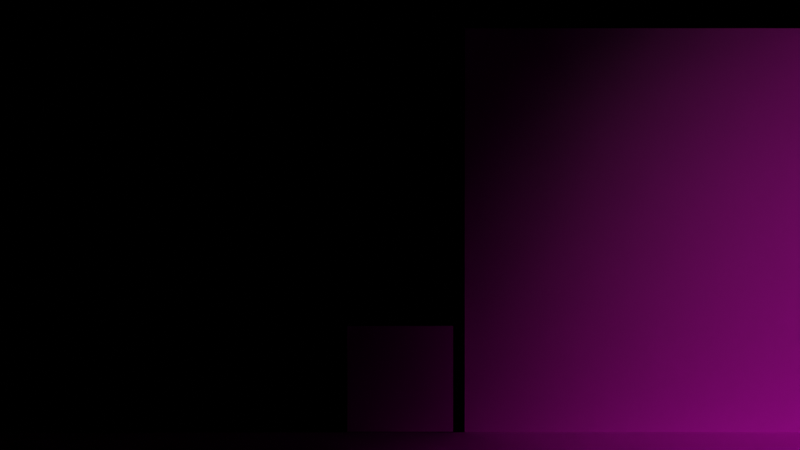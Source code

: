 # Source: EndCutscenes.blend  (saved by Blender 2.93.20; exported with 4.5.12 LTS)
import bpy
from mathutils import Matrix  # noqa: F401  (used for matrix-valued properties, if any)

bpy.ops.wm.read_factory_settings(use_empty=True)
scene = bpy.context.scene
scene.name = 'Scene'

# ---- collections
col_collection = bpy.data.collections.new('Collection'); scene.collection.children.link(col_collection)
col_walls = bpy.data.collections.new('Walls'); scene.collection.children.link(col_walls)

# ---- images (referenced by path relative to the original .blend; pixels are not part of the script)
import os
ASSET_DIR = os.environ.get("B2B_ASSET_DIR", "")  # directory of the original .blend (textures are referenced by path, not embedded)
HERE = os.path.dirname(os.path.abspath(__file__))  # packed textures are extracted next to this script under _unpacked/

def load_image(name, relpath, width, height, colorspace="sRGB"):
    """Load a texture the original file referenced (path relative to the .blend, or extracted next to this script)."""
    p = next((c for c in (os.path.join(HERE, relpath), os.path.join(ASSET_DIR, relpath)) if relpath and os.path.exists(c)), "")
    if p:
        img = bpy.data.images.load(p, check_existing=True)
        img.name = name
    else:  # same state as the original file: an image datablock whose file is absent (Cycles renders it pink)
        img = bpy.data.images.new(name, width, height)
        img.source = "FILE"
        img.filepath = "//" + (relpath or name)
    img.colorspace_settings.name = colorspace
    return img
img_player_right_animation01_png = load_image('Player_Right_Animation01.png', 'Player_Right_Animation01.png', 1024, 1024, 'sRGB')
img_box_2_png = load_image('Box_2.png', 'Box_2.png', 1024, 1024, 'sRGB')
img_cutscene_carpet_png = load_image('Cutscene_Carpet.png', 'Cutscene_Carpet.png', 1024, 1024, 'sRGB')
img_wall_for_cutscene_png = load_image('Wall_for_Cutscene.png', 'Wall_for_Cutscene.png', 1024, 1024, 'sRGB')

# ---- materials (node trees are filled in below, after node groups)
mat_player_right_animation01 = bpy.data.materials.new('Player_Right_Animation01')
mat_player_right_animation01.surface_render_method = 'BLENDED'
mat_player_right_animation01.blend_method = 'BLEND'
mat_box_2 = bpy.data.materials.new('Box_2')
mat_cutscene_carpet = bpy.data.materials.new('Cutscene_Carpet')
mat_cutscene_carpet.surface_render_method = 'BLENDED'
mat_cutscene_carpet.blend_method = 'BLEND'
mat_cutscene_carpet.use_transparent_shadow = False
mat_material = bpy.data.materials.new('Material')
mat_material.use_transparent_shadow = False
mat_wall_for_cutscene = bpy.data.materials.new('Wall_for_Cutscene')
mat_wall_for_cutscene.surface_render_method = 'BLENDED'
mat_wall_for_cutscene.blend_method = 'BLEND'
mat_wall_for_cutscene.use_transparent_shadow = False

# ---- material node trees
mat_player_right_animation01.use_nodes = True; mat_player_right_animation01.node_tree.nodes.clear()
_N = mat_player_right_animation01.node_tree.nodes; _L = mat_player_right_animation01.node_tree.links
n0 = _N.new('ShaderNodeTexImage'); n0.name = 'Image Texture'; n0.location = (-313, 296)
n0.image = img_player_right_animation01_png
n0.interpolation = 'Closest'
n0.extension = 'CLIP'
n1 = _N.new('ShaderNodeBsdfPrincipled'); n1.name = 'Principled BSDF'; n1.location = (68, 134)
n1.distribution = 'GGX'
n1.subsurface_method = 'BURLEY'
n1.inputs[3].default_value = 1.45
n1.inputs[27].default_value = (0.0, 0.0, 0.0, 1.0)
n1.inputs[28].default_value = 1.0
n2 = _N.new('ShaderNodeOutputMaterial'); n2.name = 'Material Output'; n2.location = (608, 221)
n2.target = 'CYCLES'
n3 = _N.new('ShaderNodeOutputMaterial'); n3.name = 'Material Output.001'; n3.location = (0, 0)
n3.target = 'EEVEE'
n4 = _N.new('ShaderNodeMixShader'); n4.name = 'Mix Shader'; n4.location = (0, 0)
n4.label = 'Disable Shadow'
n4.hide = True
n5 = _N.new('ShaderNodeLightPath'); n5.name = 'Light Path'; n5.location = (0, 0)
n5.hide = True
n6 = _N.new('ShaderNodeBsdfTransparent'); n6.name = 'Transparent BSDF'; n6.location = (0, 0)
n6.hide = True
_L.new(n0.outputs[0], n1.inputs[0])
_L.new(n0.outputs[1], n1.inputs[4])
_L.new(n1.outputs[0], n2.inputs[0])
_L.new(n1.outputs[0], n4.inputs[1])
_L.new(n4.outputs[0], n3.inputs[0])
_L.new(n5.outputs[1], n4.inputs[0])
_L.new(n6.outputs[0], n4.inputs[2])
n2.is_active_output = True
mat_box_2.use_nodes = True; mat_box_2.node_tree.nodes.clear()
_N = mat_box_2.node_tree.nodes; _L = mat_box_2.node_tree.links
n0 = _N.new('ShaderNodeTexImage'); n0.name = 'Image Texture'; n0.location = (-360, 280)
n0.image = img_box_2_png
n0.interpolation = 'Closest'
n0.extension = 'CLIP'
n1 = _N.new('ShaderNodeBsdfPrincipled'); n1.name = 'Principled BSDF'; n1.location = (-160, 280)
n1.distribution = 'GGX'
n1.subsurface_method = 'BURLEY'
n1.inputs[3].default_value = 1.45
n1.inputs[27].default_value = (0.0, 0.0, 0.0, 1.0)
n1.inputs[28].default_value = 1.0
n2 = _N.new('ShaderNodeOutputMaterial'); n2.name = 'Material Output'; n2.location = (140, 280)
n3 = _N.new('ShaderNodeMath'); n3.name = 'Math'; n3.location = (0, 0)
n3.hide = True
n3.operation = 'GREATER_THAN'
_L.new(n0.outputs[0], n1.inputs[0])
_L.new(n1.outputs[0], n2.inputs[0])
_L.new(n0.outputs[1], n3.inputs[0])
_L.new(n3.outputs[0], n1.inputs[4])
n2.is_active_output = True
mat_cutscene_carpet.use_nodes = True; mat_cutscene_carpet.node_tree.nodes.clear()
_N = mat_cutscene_carpet.node_tree.nodes; _L = mat_cutscene_carpet.node_tree.links
n0 = _N.new('ShaderNodeOutputMaterial'); n0.name = 'Material Output'; n0.location = (300, 300)
n1 = _N.new('ShaderNodeTexImage'); n1.name = 'Image Texture'; n1.location = (-200, 300)
n1.image = img_cutscene_carpet_png
n1.interpolation = 'Closest'
n1.extension = 'CLIP'
n2 = _N.new('ShaderNodeBsdfPrincipled'); n2.name = 'Principled BSDF'; n2.location = (0, 300)
n2.distribution = 'GGX'
n2.subsurface_method = 'BURLEY'
n2.inputs[3].default_value = 1.45
n2.inputs[27].default_value = (0.0, 0.0, 0.0, 1.0)
n2.inputs[28].default_value = 1.0
_L.new(n1.outputs[0], n2.inputs[0])
_L.new(n1.outputs[1], n2.inputs[4])
_L.new(n2.outputs[0], n0.inputs[0])
n0.is_active_output = True
mat_material.use_nodes = True; mat_material.node_tree.nodes.clear()
_N = mat_material.node_tree.nodes; _L = mat_material.node_tree.links
n0 = _N.new('ShaderNodeBsdfPrincipled'); n0.name = 'Principled BSDF'; n0.location = (10, 300)
n0.distribution = 'GGX'
n0.subsurface_method = 'BURLEY'
n0.inputs[0].default_value = (0.05071, 0.01112, 0.6267, 1.0)
n0.inputs[3].default_value = 1.45
n0.inputs[27].default_value = (0.0, 0.0, 0.0, 1.0)
n0.inputs[28].default_value = 1.0
n1 = _N.new('ShaderNodeOutputMaterial'); n1.name = 'Material Output'; n1.location = (300, 300)
_L.new(n0.outputs[0], n1.inputs[0])
n1.is_active_output = True
mat_wall_for_cutscene.use_nodes = True; mat_wall_for_cutscene.node_tree.nodes.clear()
_N = mat_wall_for_cutscene.node_tree.nodes; _L = mat_wall_for_cutscene.node_tree.links
n0 = _N.new('ShaderNodeBsdfPrincipled'); n0.name = 'Principled BSDF'; n0.location = (0, 300)
n0.distribution = 'GGX'
n0.subsurface_method = 'BURLEY'
n0.inputs[3].default_value = 1.45
n0.inputs[27].default_value = (0.0, 0.0, 0.0, 1.0)
n0.inputs[28].default_value = 1.0
n1 = _N.new('ShaderNodeOutputMaterial'); n1.name = 'Material Output'; n1.location = (300, 300)
n2 = _N.new('ShaderNodeTexImage'); n2.name = 'Image Texture'; n2.location = (-423, 275)
n2.image = img_wall_for_cutscene_png
n2.interpolation = 'Closest'
n2.extension = 'CLIP'
_L.new(n2.outputs[0], n0.inputs[0])
_L.new(n2.outputs[1], n0.inputs[4])
_L.new(n0.outputs[0], n1.inputs[0])
n1.is_active_output = True

# ---- world
world_world = bpy.data.worlds.new('World'); scene.world = world_world
world_world.use_nodes = True; world_world.node_tree.nodes.clear()
_N = world_world.node_tree.nodes; _L = world_world.node_tree.links
n0 = _N.new('ShaderNodeOutputWorld'); n0.name = 'World Output'; n0.location = (300, 300)
n1 = _N.new('ShaderNodeBackground'); n1.name = 'Background'; n1.location = (10, 300)
n1.inputs[0].default_value = (0.0, 0.0, 0.0, 1.0)
_L.new(n1.outputs[0], n0.inputs[0])
n0.is_active_output = True
world_world.color = (0.05088, 0.05088, 0.05088)
world_world.use_sun_shadow = False
world_world.sun_shadow_jitter_overblur = 0.0

# ---- cameras
cam_camera = bpy.data.cameras.new('Camera')
cam_camera.clip_end = 100.0
cam_camera.ortho_scale = 7.314

# ---- lights
light_spot = bpy.data.lights.new('Spot', 'SPOT')
light_spot.color = (0.8645, 1.0, 0.6464)
light_spot.transmission_factor = 0.0
light_spot.energy = 500.0
light_spot.shadow_soft_size = 2.77
light_spot.shadow_maximum_resolution = 0.006
light_spot.use_absolute_resolution = True
light_spot.spot_blend = 0.5676
light_spot.spot_size = 1.557
light_spot_001 = bpy.data.lights.new('Spot.001', 'SPOT')
light_spot_001.color = (0.8645, 1.0, 0.6464)
light_spot_001.transmission_factor = 0.0
light_spot_001.energy = 500.0
light_spot_001.shadow_soft_size = 2.77
light_spot_001.shadow_maximum_resolution = 0.006
light_spot_001.use_absolute_resolution = True
light_spot_001.spot_blend = 0.5676
light_spot_001.spot_size = 1.557
light_spot_002 = bpy.data.lights.new('Spot.002', 'SPOT')
light_spot_002.color = (0.8645, 1.0, 0.6464)
light_spot_002.transmission_factor = 0.0
light_spot_002.energy = 500.0
light_spot_002.shadow_soft_size = 2.77
light_spot_002.shadow_maximum_resolution = 0.006
light_spot_002.use_absolute_resolution = True
light_spot_002.spot_blend = 0.5676
light_spot_002.spot_size = 1.557
light_spot_003 = bpy.data.lights.new('Spot.003', 'SPOT')
light_spot_003.color = (0.8645, 1.0, 0.6464)
light_spot_003.transmission_factor = 0.0
light_spot_003.energy = 500.0
light_spot_003.shadow_soft_size = 2.77
light_spot_003.shadow_maximum_resolution = 0.006
light_spot_003.use_absolute_resolution = True
light_spot_003.spot_blend = 0.5676
light_spot_003.spot_size = 1.557
light_spot_004 = bpy.data.lights.new('Spot.004', 'SPOT')
light_spot_004.color = (0.8645, 1.0, 0.6464)
light_spot_004.transmission_factor = 0.0
light_spot_004.energy = 500.0
light_spot_004.shadow_soft_size = 2.77
light_spot_004.shadow_maximum_resolution = 0.006
light_spot_004.use_absolute_resolution = True
light_spot_004.spot_blend = 0.5676
light_spot_004.spot_size = 1.557
light_spot_006 = bpy.data.lights.new('Spot.006', 'AREA')
light_spot_006.transmission_factor = 0.0
light_spot_006.energy = 3.927e+05
light_spot_006.shadow_soft_size = 2.5
light_spot_006.shadow_maximum_resolution = 0.006
light_spot_006.use_absolute_resolution = True
light_spot_006.shape = 'DISK'
light_spot_006.size = 2.5
light_spot_005 = bpy.data.lights.new('Spot.005', 'SPOT')
light_spot_005.color = (0.8645, 1.0, 0.6464)
light_spot_005.transmission_factor = 0.0
light_spot_005.energy = 500.0
light_spot_005.shadow_soft_size = 2.77
light_spot_005.shadow_maximum_resolution = 0.006
light_spot_005.use_absolute_resolution = True
light_spot_005.spot_blend = 0.5676
light_spot_005.spot_size = 1.557
light_spot_007 = bpy.data.lights.new('Spot.007', 'SPOT')
light_spot_007.color = (0.8645, 1.0, 0.6464)
light_spot_007.transmission_factor = 0.0
light_spot_007.energy = 500.0
light_spot_007.shadow_soft_size = 2.77
light_spot_007.shadow_maximum_resolution = 0.006
light_spot_007.use_absolute_resolution = True
light_spot_007.spot_blend = 0.5676
light_spot_007.spot_size = 1.557
light_spot_008 = bpy.data.lights.new('Spot.008', 'SPOT')
light_spot_008.color = (0.8645, 1.0, 0.6464)
light_spot_008.transmission_factor = 0.0
light_spot_008.energy = 500.0
light_spot_008.shadow_soft_size = 2.77
light_spot_008.shadow_maximum_resolution = 0.006
light_spot_008.use_absolute_resolution = True
light_spot_008.spot_blend = 0.5676
light_spot_008.spot_size = 1.557

# ---- meshes
me_player_right_animation01 = bpy.data.meshes.new('Player_Right_Animation01')
me_player_right_animation01.from_pydata([(-0.5, -0.5, 0.0), (0.5, -0.5, 0.0), (-0.5, 0.5, 0.0), (0.5, 0.5, 0.0)], [], [(0, 1, 3, 2)])
_uv = me_player_right_animation01.uv_layers.new(name='UVMap')
_uv.uv.foreach_set('vector', [0.0, 0.0, 1.0, 0.0, 1.0, 1.0, 0.0, 1.0])
me_player_right_animation01.materials.append(mat_player_right_animation01)
me_player_right_animation01.use_remesh_fix_poles = True
me_player_right_animation01.use_remesh_preserve_attributes = False
me_player_right_animation01.use_mirror_vertex_groups = False
me_player_right_animation01.update()
me_box_2 = bpy.data.meshes.new('Box_2')
me_box_2.from_pydata([(-0.25, -0.5, 0.0), (0.25, -0.5, 0.0), (-0.25, 0.5, 0.0), (0.25, 0.5, 0.0)], [], [(0, 1, 3, 2)])
_uv = me_box_2.uv_layers.new(name='UVMap')
_uv.uv.foreach_set('vector', [0.0, 0.0, 1.0, 0.0, 1.0, 1.0, 0.0, 1.0])
me_box_2.materials.append(mat_box_2)
me_box_2.use_remesh_fix_poles = True
me_box_2.use_remesh_preserve_attributes = False
me_box_2.use_mirror_vertex_groups = False
me_box_2.update()
me_cutscene_carpet = bpy.data.meshes.new('Cutscene_Carpet')
me_cutscene_carpet.from_pydata([(-0.1667, -0.5, 0.0), (0.1667, -0.5, 0.0), (-0.1667, 0.5, 0.0), (0.1667, 0.5, 0.0)], [], [(0, 1, 3, 2)])
_uv = me_cutscene_carpet.uv_layers.new(name='UVMap')
_uv.uv.foreach_set('vector', [0.0, 0.0, 1.0, 0.0, 1.0, 1.0, 0.0, 1.0])
me_cutscene_carpet.materials.append(mat_cutscene_carpet)
me_cutscene_carpet.use_remesh_fix_poles = True
me_cutscene_carpet.use_remesh_preserve_attributes = False
me_cutscene_carpet.use_mirror_vertex_groups = False
me_cutscene_carpet.update()
me_cutscene_carpet_001 = bpy.data.meshes.new('Cutscene_Carpet.001')
me_cutscene_carpet_001.from_pydata([(-0.1667, -0.5, 0.0), (0.1667, -0.5, 0.0), (-0.1667, 0.5, 0.0), (0.1667, 0.5, 0.0)], [], [(0, 1, 3, 2)])
_uv = me_cutscene_carpet_001.uv_layers.new(name='UVMap')
_uv.uv.foreach_set('vector', [0.0, 0.0, 1.0, 0.0, 1.0, 1.0, 0.0, 1.0])
me_cutscene_carpet_001.materials.append(mat_cutscene_carpet)
me_cutscene_carpet_001.use_remesh_fix_poles = True
me_cutscene_carpet_001.use_remesh_preserve_attributes = False
me_cutscene_carpet_001.use_mirror_vertex_groups = False
me_cutscene_carpet_001.update()
me_cutscene_carpet_002 = bpy.data.meshes.new('Cutscene_Carpet.002')
me_cutscene_carpet_002.from_pydata([(-0.1667, -0.5, 0.0), (0.1667, -0.5, 0.0), (-0.1667, 0.5, 0.0), (0.1667, 0.5, 0.0)], [], [(0, 1, 3, 2)])
_uv = me_cutscene_carpet_002.uv_layers.new(name='UVMap')
_uv.uv.foreach_set('vector', [0.0, 0.0, 1.0, 0.0, 1.0, 1.0, 0.0, 1.0])
me_cutscene_carpet_002.materials.append(mat_cutscene_carpet)
me_cutscene_carpet_002.use_remesh_fix_poles = True
me_cutscene_carpet_002.use_remesh_preserve_attributes = False
me_cutscene_carpet_002.use_mirror_vertex_groups = False
me_cutscene_carpet_002.update()
me_cutscene_carpet_003 = bpy.data.meshes.new('Cutscene_Carpet.003')
me_cutscene_carpet_003.from_pydata([(-0.1667, -0.5, 0.0), (0.1667, -0.5, 0.0), (-0.1667, 0.5, 0.0), (0.1667, 0.5, 0.0)], [], [(0, 1, 3, 2)])
_uv = me_cutscene_carpet_003.uv_layers.new(name='UVMap')
_uv.uv.foreach_set('vector', [0.0, 0.0, 1.0, 0.0, 1.0, 1.0, 0.0, 1.0])
me_cutscene_carpet_003.materials.append(mat_cutscene_carpet)
me_cutscene_carpet_003.use_remesh_fix_poles = True
me_cutscene_carpet_003.use_remesh_preserve_attributes = False
me_cutscene_carpet_003.use_mirror_vertex_groups = False
me_cutscene_carpet_003.update()
me_cutscene_carpet_004 = bpy.data.meshes.new('Cutscene_Carpet.004')
me_cutscene_carpet_004.from_pydata([(-0.1667, -0.5, 0.0), (0.1667, -0.5, 0.0), (-0.1667, 0.5, 0.0), (0.1667, 0.5, 0.0)], [], [(0, 1, 3, 2)])
_uv = me_cutscene_carpet_004.uv_layers.new(name='UVMap')
_uv.uv.foreach_set('vector', [0.0, 0.0, 1.0, 0.0, 1.0, 1.0, 0.0, 1.0])
me_cutscene_carpet_004.materials.append(mat_cutscene_carpet)
me_cutscene_carpet_004.use_remesh_fix_poles = True
me_cutscene_carpet_004.use_remesh_preserve_attributes = False
me_cutscene_carpet_004.use_mirror_vertex_groups = False
me_cutscene_carpet_004.update()
me_cutscene_carpet_005 = bpy.data.meshes.new('Cutscene_Carpet.005')
me_cutscene_carpet_005.from_pydata([(-0.1667, -0.5, 0.0), (0.1667, -0.5, 0.0), (-0.1667, 0.5, 0.0), (0.1667, 0.5, 0.0)], [], [(0, 1, 3, 2)])
_uv = me_cutscene_carpet_005.uv_layers.new(name='UVMap')
_uv.uv.foreach_set('vector', [0.0, 0.0, 1.0, 0.0, 1.0, 1.0, 0.0, 1.0])
me_cutscene_carpet_005.materials.append(mat_cutscene_carpet)
me_cutscene_carpet_005.use_remesh_fix_poles = True
me_cutscene_carpet_005.use_remesh_preserve_attributes = False
me_cutscene_carpet_005.use_mirror_vertex_groups = False
me_cutscene_carpet_005.update()
me_cutscene_carpet_006 = bpy.data.meshes.new('Cutscene_Carpet.006')
me_cutscene_carpet_006.from_pydata([(-0.1667, -0.5, 0.0), (0.1667, -0.5, 0.0), (-0.1667, 0.5, 0.0), (0.1667, 0.5, 0.0)], [], [(0, 1, 3, 2)])
_uv = me_cutscene_carpet_006.uv_layers.new(name='UVMap')
_uv.uv.foreach_set('vector', [0.0, 0.0, 1.0, 0.0, 1.0, 1.0, 0.0, 1.0])
me_cutscene_carpet_006.materials.append(mat_cutscene_carpet)
me_cutscene_carpet_006.use_remesh_fix_poles = True
me_cutscene_carpet_006.use_remesh_preserve_attributes = False
me_cutscene_carpet_006.use_mirror_vertex_groups = False
me_cutscene_carpet_006.update()
me_cutscene_carpet_007 = bpy.data.meshes.new('Cutscene_Carpet.007')
me_cutscene_carpet_007.from_pydata([(-0.1667, -0.5, 0.0), (0.1667, -0.5, 0.0), (-0.1667, 0.5, 0.0), (0.1667, 0.5, 0.0)], [], [(0, 1, 3, 2)])
_uv = me_cutscene_carpet_007.uv_layers.new(name='UVMap')
_uv.uv.foreach_set('vector', [0.0, 0.0, 1.0, 0.0, 1.0, 1.0, 0.0, 1.0])
me_cutscene_carpet_007.materials.append(mat_cutscene_carpet)
me_cutscene_carpet_007.use_remesh_fix_poles = True
me_cutscene_carpet_007.use_remesh_preserve_attributes = False
me_cutscene_carpet_007.use_mirror_vertex_groups = False
me_cutscene_carpet_007.update()
me_cutscene_carpet_008 = bpy.data.meshes.new('Cutscene_Carpet.008')
me_cutscene_carpet_008.from_pydata([(-0.1667, -0.5, 0.0), (0.1667, -0.5, 0.0), (-0.1667, 0.5, 0.0), (0.1667, 0.5, 0.0)], [], [(0, 1, 3, 2)])
_uv = me_cutscene_carpet_008.uv_layers.new(name='UVMap')
_uv.uv.foreach_set('vector', [0.0, 0.0, 1.0, 0.0, 1.0, 1.0, 0.0, 1.0])
me_cutscene_carpet_008.materials.append(mat_cutscene_carpet)
me_cutscene_carpet_008.use_remesh_fix_poles = True
me_cutscene_carpet_008.use_remesh_preserve_attributes = False
me_cutscene_carpet_008.use_mirror_vertex_groups = False
me_cutscene_carpet_008.update()
me_wall_for_cutscene = bpy.data.meshes.new('Wall_for_Cutscene')
me_wall_for_cutscene.from_pydata([(-1.0, -0.5, 0.0), (1.0, -0.5, 0.0), (-1.0, 0.5, 0.0), (1.0, 0.5, 0.0)], [], [(0, 1, 3, 2)])
_uv = me_wall_for_cutscene.uv_layers.new(name='UVMap')
_uv.uv.foreach_set('vector', [0.0, 0.0, 1.0, 0.0, 1.0, 1.0, 0.0, 1.0])
me_wall_for_cutscene.materials.append(mat_wall_for_cutscene)
me_wall_for_cutscene.use_remesh_fix_poles = True
me_wall_for_cutscene.use_remesh_preserve_attributes = False
me_wall_for_cutscene.use_mirror_vertex_groups = False
me_wall_for_cutscene.update()
me_wall_for_cutscene_001 = bpy.data.meshes.new('Wall_for_Cutscene.001')
me_wall_for_cutscene_001.from_pydata([(-1.0, -0.5, 0.0), (1.0, -0.5, 0.0), (-1.0, 0.5, 0.0), (1.0, 0.5, 0.0)], [], [(0, 1, 3, 2)])
_uv = me_wall_for_cutscene_001.uv_layers.new(name='UVMap')
_uv.uv.foreach_set('vector', [0.0, 0.0, 1.0, 0.0, 1.0, 1.0, 0.0, 1.0])
me_wall_for_cutscene_001.materials.append(mat_wall_for_cutscene)
me_wall_for_cutscene_001.use_remesh_fix_poles = True
me_wall_for_cutscene_001.use_remesh_preserve_attributes = False
me_wall_for_cutscene_001.use_mirror_vertex_groups = False
me_wall_for_cutscene_001.update()
me_wall_for_cutscene_002 = bpy.data.meshes.new('Wall_for_Cutscene.002')
me_wall_for_cutscene_002.from_pydata([(-1.0, -0.5, 0.0), (1.0, -0.5, 0.0), (-1.0, 0.5, 0.0), (1.0, 0.5, 0.0)], [], [(0, 1, 3, 2)])
_uv = me_wall_for_cutscene_002.uv_layers.new(name='UVMap')
_uv.uv.foreach_set('vector', [0.0, 0.0, 1.0, 0.0, 1.0, 1.0, 0.0, 1.0])
me_wall_for_cutscene_002.materials.append(mat_wall_for_cutscene)
me_wall_for_cutscene_002.use_remesh_fix_poles = True
me_wall_for_cutscene_002.use_remesh_preserve_attributes = False
me_wall_for_cutscene_002.use_mirror_vertex_groups = False
me_wall_for_cutscene_002.update()
me_wall_for_cutscene_003 = bpy.data.meshes.new('Wall_for_Cutscene.003')
me_wall_for_cutscene_003.from_pydata([(-1.0, -0.5, 0.0), (1.0, -0.5, 0.0), (-1.0, 0.5, 0.0), (1.0, 0.5, 0.0)], [], [(0, 1, 3, 2)])
_uv = me_wall_for_cutscene_003.uv_layers.new(name='UVMap')
_uv.uv.foreach_set('vector', [0.0, 0.0, 1.0, 0.0, 1.0, 1.0, 0.0, 1.0])
me_wall_for_cutscene_003.materials.append(mat_wall_for_cutscene)
me_wall_for_cutscene_003.use_remesh_fix_poles = True
me_wall_for_cutscene_003.use_remesh_preserve_attributes = False
me_wall_for_cutscene_003.use_mirror_vertex_groups = False
me_wall_for_cutscene_003.update()
me_wall_for_cutscene_004 = bpy.data.meshes.new('Wall_for_Cutscene.004')
me_wall_for_cutscene_004.from_pydata([(-1.0, -0.5, 0.0), (1.0, -0.5, 0.0), (-1.0, 0.5, 0.0), (1.0, 0.5, 0.0)], [], [(0, 1, 3, 2)])
_uv = me_wall_for_cutscene_004.uv_layers.new(name='UVMap')
_uv.uv.foreach_set('vector', [0.0, 0.0, 1.0, 0.0, 1.0, 1.0, 0.0, 1.0])
me_wall_for_cutscene_004.materials.append(mat_wall_for_cutscene)
me_wall_for_cutscene_004.use_remesh_fix_poles = True
me_wall_for_cutscene_004.use_remesh_preserve_attributes = False
me_wall_for_cutscene_004.use_mirror_vertex_groups = False
me_wall_for_cutscene_004.update()
me_wall_for_cutscene_005 = bpy.data.meshes.new('Wall_for_Cutscene.005')
me_wall_for_cutscene_005.from_pydata([(-1.0, -0.5, 0.0), (1.0, -0.5, 0.0), (-1.0, 0.5, 0.0), (1.0, 0.5, 0.0)], [], [(0, 1, 3, 2)])
_uv = me_wall_for_cutscene_005.uv_layers.new(name='UVMap')
_uv.uv.foreach_set('vector', [0.0, 0.0, 1.0, 0.0, 1.0, 1.0, 0.0, 1.0])
me_wall_for_cutscene_005.materials.append(mat_wall_for_cutscene)
me_wall_for_cutscene_005.use_remesh_fix_poles = True
me_wall_for_cutscene_005.use_remesh_preserve_attributes = False
me_wall_for_cutscene_005.use_mirror_vertex_groups = False
me_wall_for_cutscene_005.update()
me_wall_for_cutscene_006 = bpy.data.meshes.new('Wall_for_Cutscene.006')
me_wall_for_cutscene_006.from_pydata([(-1.0, -0.5, 0.0), (1.0, -0.5, 0.0), (-1.0, 0.5, 0.0), (1.0, 0.5, 0.0)], [], [(0, 1, 3, 2)])
_uv = me_wall_for_cutscene_006.uv_layers.new(name='UVMap')
_uv.uv.foreach_set('vector', [0.0, 0.0, 1.0, 0.0, 1.0, 1.0, 0.0, 1.0])
me_wall_for_cutscene_006.materials.append(mat_wall_for_cutscene)
me_wall_for_cutscene_006.use_remesh_fix_poles = True
me_wall_for_cutscene_006.use_remesh_preserve_attributes = False
me_wall_for_cutscene_006.use_mirror_vertex_groups = False
me_wall_for_cutscene_006.update()
me_wall_for_cutscene_007 = bpy.data.meshes.new('Wall_for_Cutscene.007')
me_wall_for_cutscene_007.from_pydata([(-1.0, -0.5, 0.0), (1.0, -0.5, 0.0), (-1.0, 0.5, 0.0), (1.0, 0.5, 0.0)], [], [(0, 1, 3, 2)])
_uv = me_wall_for_cutscene_007.uv_layers.new(name='UVMap')
_uv.uv.foreach_set('vector', [0.0, 0.0, 1.0, 0.0, 1.0, 1.0, 0.0, 1.0])
me_wall_for_cutscene_007.materials.append(mat_wall_for_cutscene)
me_wall_for_cutscene_007.use_remesh_fix_poles = True
me_wall_for_cutscene_007.use_remesh_preserve_attributes = False
me_wall_for_cutscene_007.use_mirror_vertex_groups = False
me_wall_for_cutscene_007.update()
me_wall_for_cutscene_008 = bpy.data.meshes.new('Wall_for_Cutscene.008')
me_wall_for_cutscene_008.from_pydata([(-1.0, -0.5, 0.0), (1.0, -0.5, 0.0), (-1.0, 0.5, 0.0), (1.0, 0.5, 0.0)], [], [(0, 1, 3, 2)])
_uv = me_wall_for_cutscene_008.uv_layers.new(name='UVMap')
_uv.uv.foreach_set('vector', [0.0, 0.0, 1.0, 0.0, 1.0, 1.0, 0.0, 1.0])
me_wall_for_cutscene_008.materials.append(mat_wall_for_cutscene)
me_wall_for_cutscene_008.use_remesh_fix_poles = True
me_wall_for_cutscene_008.use_remesh_preserve_attributes = False
me_wall_for_cutscene_008.use_mirror_vertex_groups = False
me_wall_for_cutscene_008.update()
me_wall_for_cutscene_009 = bpy.data.meshes.new('Wall_for_Cutscene.009')
me_wall_for_cutscene_009.from_pydata([(-1.0, -0.5, 0.0), (1.0, -0.5, 0.0), (-1.0, 0.5, 0.0), (1.0, 0.5, 0.0)], [], [(0, 1, 3, 2)])
_uv = me_wall_for_cutscene_009.uv_layers.new(name='UVMap')
_uv.uv.foreach_set('vector', [0.0, 0.0, 1.0, 0.0, 1.0, 1.0, 0.0, 1.0])
me_wall_for_cutscene_009.materials.append(mat_wall_for_cutscene)
me_wall_for_cutscene_009.use_remesh_fix_poles = True
me_wall_for_cutscene_009.use_remesh_preserve_attributes = False
me_wall_for_cutscene_009.use_mirror_vertex_groups = False
me_wall_for_cutscene_009.update()
me_wall_for_cutscene_010 = bpy.data.meshes.new('Wall_for_Cutscene.010')
me_wall_for_cutscene_010.from_pydata([(-1.0, -0.5, 0.0), (1.0, -0.5, 0.0), (-1.0, 0.5, 0.0), (1.0, 0.5, 0.0)], [], [(0, 1, 3, 2)])
_uv = me_wall_for_cutscene_010.uv_layers.new(name='UVMap')
_uv.uv.foreach_set('vector', [0.0, 0.0, 1.0, 0.0, 1.0, 1.0, 0.0, 1.0])
me_wall_for_cutscene_010.materials.append(mat_wall_for_cutscene)
me_wall_for_cutscene_010.use_remesh_fix_poles = True
me_wall_for_cutscene_010.use_remesh_preserve_attributes = False
me_wall_for_cutscene_010.use_mirror_vertex_groups = False
me_wall_for_cutscene_010.update()
me_wall_for_cutscene_011 = bpy.data.meshes.new('Wall_for_Cutscene.011')
me_wall_for_cutscene_011.from_pydata([(-1.0, -0.5, 0.0), (1.0, -0.5, 0.0), (-1.0, 0.5, 0.0), (1.0, 0.5, 0.0)], [], [(0, 1, 3, 2)])
_uv = me_wall_for_cutscene_011.uv_layers.new(name='UVMap')
_uv.uv.foreach_set('vector', [0.0, 0.0, 1.0, 0.0, 1.0, 1.0, 0.0, 1.0])
me_wall_for_cutscene_011.materials.append(mat_wall_for_cutscene)
me_wall_for_cutscene_011.use_remesh_fix_poles = True
me_wall_for_cutscene_011.use_remesh_preserve_attributes = False
me_wall_for_cutscene_011.use_mirror_vertex_groups = False
me_wall_for_cutscene_011.update()
me_wall_for_cutscene_012 = bpy.data.meshes.new('Wall_for_Cutscene.012')
me_wall_for_cutscene_012.from_pydata([(-1.0, -0.5, 0.0), (1.0, -0.5, 0.0), (-1.0, 0.5, 0.0), (1.0, 0.5, 0.0)], [], [(0, 1, 3, 2)])
_uv = me_wall_for_cutscene_012.uv_layers.new(name='UVMap')
_uv.uv.foreach_set('vector', [0.0, 0.0, 1.0, 0.0, 1.0, 1.0, 0.0, 1.0])
me_wall_for_cutscene_012.materials.append(mat_wall_for_cutscene)
me_wall_for_cutscene_012.use_remesh_fix_poles = True
me_wall_for_cutscene_012.use_remesh_preserve_attributes = False
me_wall_for_cutscene_012.use_mirror_vertex_groups = False
me_wall_for_cutscene_012.update()
me_wall_for_cutscene_013 = bpy.data.meshes.new('Wall_for_Cutscene.013')
me_wall_for_cutscene_013.from_pydata([(-1.0, -0.5, 0.0), (1.0, -0.5, 0.0), (-1.0, 0.5, 0.0), (1.0, 0.5, 0.0)], [], [(0, 1, 3, 2)])
_uv = me_wall_for_cutscene_013.uv_layers.new(name='UVMap')
_uv.uv.foreach_set('vector', [0.0, 0.0, 1.0, 0.0, 1.0, 1.0, 0.0, 1.0])
me_wall_for_cutscene_013.materials.append(mat_wall_for_cutscene)
me_wall_for_cutscene_013.use_remesh_fix_poles = True
me_wall_for_cutscene_013.use_remesh_preserve_attributes = False
me_wall_for_cutscene_013.use_mirror_vertex_groups = False
me_wall_for_cutscene_013.update()
me_wall_for_cutscene_014 = bpy.data.meshes.new('Wall_for_Cutscene.014')
me_wall_for_cutscene_014.from_pydata([(-1.0, -0.5, 0.0), (1.0, -0.5, 0.0), (-1.0, 0.5, 0.0), (1.0, 0.5, 0.0)], [], [(0, 1, 3, 2)])
_uv = me_wall_for_cutscene_014.uv_layers.new(name='UVMap')
_uv.uv.foreach_set('vector', [0.0, 0.0, 1.0, 0.0, 1.0, 1.0, 0.0, 1.0])
me_wall_for_cutscene_014.materials.append(mat_wall_for_cutscene)
me_wall_for_cutscene_014.use_remesh_fix_poles = True
me_wall_for_cutscene_014.use_remesh_preserve_attributes = False
me_wall_for_cutscene_014.use_mirror_vertex_groups = False
me_wall_for_cutscene_014.update()
me_wall_for_cutscene_015 = bpy.data.meshes.new('Wall_for_Cutscene.015')
me_wall_for_cutscene_015.from_pydata([(-1.0, -0.5, 0.0), (1.0, -0.5, 0.0), (-1.0, 0.5, 0.0), (1.0, 0.5, 0.0)], [], [(0, 1, 3, 2)])
_uv = me_wall_for_cutscene_015.uv_layers.new(name='UVMap')
_uv.uv.foreach_set('vector', [0.0, 0.0, 1.0, 0.0, 1.0, 1.0, 0.0, 1.0])
me_wall_for_cutscene_015.materials.append(mat_wall_for_cutscene)
me_wall_for_cutscene_015.use_remesh_fix_poles = True
me_wall_for_cutscene_015.use_remesh_preserve_attributes = False
me_wall_for_cutscene_015.use_mirror_vertex_groups = False
me_wall_for_cutscene_015.update()
me_wall_for_cutscene_016 = bpy.data.meshes.new('Wall_for_Cutscene.016')
me_wall_for_cutscene_016.from_pydata([(-1.0, -0.5, 0.0), (1.0, -0.5, 0.0), (-1.0, 0.5, 0.0), (1.0, 0.5, 0.0)], [], [(0, 1, 3, 2)])
_uv = me_wall_for_cutscene_016.uv_layers.new(name='UVMap')
_uv.uv.foreach_set('vector', [0.0, 0.0, 1.0, 0.0, 1.0, 1.0, 0.0, 1.0])
me_wall_for_cutscene_016.materials.append(mat_wall_for_cutscene)
me_wall_for_cutscene_016.use_remesh_fix_poles = True
me_wall_for_cutscene_016.use_remesh_preserve_attributes = False
me_wall_for_cutscene_016.use_mirror_vertex_groups = False
me_wall_for_cutscene_016.update()
me_wall_for_cutscene_017 = bpy.data.meshes.new('Wall_for_Cutscene.017')
me_wall_for_cutscene_017.from_pydata([(-1.0, -0.5, 0.0), (1.0, -0.5, 0.0), (-1.0, 0.5, 0.0), (1.0, 0.5, 0.0)], [], [(0, 1, 3, 2)])
_uv = me_wall_for_cutscene_017.uv_layers.new(name='UVMap')
_uv.uv.foreach_set('vector', [0.0, 0.0, 1.0, 0.0, 1.0, 1.0, 0.0, 1.0])
me_wall_for_cutscene_017.materials.append(mat_wall_for_cutscene)
me_wall_for_cutscene_017.use_remesh_fix_poles = True
me_wall_for_cutscene_017.use_remesh_preserve_attributes = False
me_wall_for_cutscene_017.use_mirror_vertex_groups = False
me_wall_for_cutscene_017.update()
me_wall_for_cutscene_018 = bpy.data.meshes.new('Wall_for_Cutscene.018')
me_wall_for_cutscene_018.from_pydata([(-1.0, -0.5, 0.0), (1.0, -0.5, 0.0), (-1.0, 0.5, 0.0), (1.0, 0.5, 0.0)], [], [(0, 1, 3, 2)])
_uv = me_wall_for_cutscene_018.uv_layers.new(name='UVMap')
_uv.uv.foreach_set('vector', [0.0, 0.0, 1.0, 0.0, 1.0, 1.0, 0.0, 1.0])
me_wall_for_cutscene_018.materials.append(mat_wall_for_cutscene)
me_wall_for_cutscene_018.use_remesh_fix_poles = True
me_wall_for_cutscene_018.use_remesh_preserve_attributes = False
me_wall_for_cutscene_018.use_mirror_vertex_groups = False
me_wall_for_cutscene_018.update()
me_wall_for_cutscene_019 = bpy.data.meshes.new('Wall_for_Cutscene.019')
me_wall_for_cutscene_019.from_pydata([(-1.0, -0.5, 0.0), (1.0, -0.5, 0.0), (-1.0, 0.5, 0.0), (1.0, 0.5, 0.0)], [], [(0, 1, 3, 2)])
_uv = me_wall_for_cutscene_019.uv_layers.new(name='UVMap')
_uv.uv.foreach_set('vector', [0.0, 0.0, 1.0, 0.0, 1.0, 1.0, 0.0, 1.0])
me_wall_for_cutscene_019.materials.append(mat_wall_for_cutscene)
me_wall_for_cutscene_019.use_remesh_fix_poles = True
me_wall_for_cutscene_019.use_remesh_preserve_attributes = False
me_wall_for_cutscene_019.use_mirror_vertex_groups = False
me_wall_for_cutscene_019.update()
me_wall_for_cutscene_020 = bpy.data.meshes.new('Wall_for_Cutscene.020')
me_wall_for_cutscene_020.from_pydata([(-1.0, -0.5, 0.0), (1.0, -0.5, 0.0), (-1.0, 0.5, 0.0), (1.0, 0.5, 0.0)], [], [(0, 1, 3, 2)])
_uv = me_wall_for_cutscene_020.uv_layers.new(name='UVMap')
_uv.uv.foreach_set('vector', [0.0, 0.0, 1.0, 0.0, 1.0, 1.0, 0.0, 1.0])
me_wall_for_cutscene_020.materials.append(mat_wall_for_cutscene)
me_wall_for_cutscene_020.use_remesh_fix_poles = True
me_wall_for_cutscene_020.use_remesh_preserve_attributes = False
me_wall_for_cutscene_020.use_mirror_vertex_groups = False
me_wall_for_cutscene_020.update()
me_wall_for_cutscene_021 = bpy.data.meshes.new('Wall_for_Cutscene.021')
me_wall_for_cutscene_021.from_pydata([(-1.0, -0.5, 0.0), (1.0, -0.5, 0.0), (-1.0, 0.5, 0.0), (1.0, 0.5, 0.0)], [], [(0, 1, 3, 2)])
_uv = me_wall_for_cutscene_021.uv_layers.new(name='UVMap')
_uv.uv.foreach_set('vector', [0.0, 0.0, 1.0, 0.0, 1.0, 1.0, 0.0, 1.0])
me_wall_for_cutscene_021.materials.append(mat_wall_for_cutscene)
me_wall_for_cutscene_021.use_remesh_fix_poles = True
me_wall_for_cutscene_021.use_remesh_preserve_attributes = False
me_wall_for_cutscene_021.use_mirror_vertex_groups = False
me_wall_for_cutscene_021.update()
me_wall_for_cutscene_022 = bpy.data.meshes.new('Wall_for_Cutscene.022')
me_wall_for_cutscene_022.from_pydata([(-1.0, -0.5, 0.0), (1.0, -0.5, 0.0), (-1.0, 0.5, 0.0), (1.0, 0.5, 0.0)], [], [(0, 1, 3, 2)])
_uv = me_wall_for_cutscene_022.uv_layers.new(name='UVMap')
_uv.uv.foreach_set('vector', [0.0, 0.0, 1.0, 0.0, 1.0, 1.0, 0.0, 1.0])
me_wall_for_cutscene_022.materials.append(mat_wall_for_cutscene)
me_wall_for_cutscene_022.use_remesh_fix_poles = True
me_wall_for_cutscene_022.use_remesh_preserve_attributes = False
me_wall_for_cutscene_022.use_mirror_vertex_groups = False
me_wall_for_cutscene_022.update()
me_wall_for_cutscene_023 = bpy.data.meshes.new('Wall_for_Cutscene.023')
me_wall_for_cutscene_023.from_pydata([(-1.0, -0.5, 0.0), (1.0, -0.5, 0.0), (-1.0, 0.5, 0.0), (1.0, 0.5, 0.0)], [], [(0, 1, 3, 2)])
_uv = me_wall_for_cutscene_023.uv_layers.new(name='UVMap')
_uv.uv.foreach_set('vector', [0.0, 0.0, 1.0, 0.0, 1.0, 1.0, 0.0, 1.0])
me_wall_for_cutscene_023.materials.append(mat_wall_for_cutscene)
me_wall_for_cutscene_023.use_remesh_fix_poles = True
me_wall_for_cutscene_023.use_remesh_preserve_attributes = False
me_wall_for_cutscene_023.use_mirror_vertex_groups = False
me_wall_for_cutscene_023.update()
me_wall_for_cutscene_024 = bpy.data.meshes.new('Wall_for_Cutscene.024')
me_wall_for_cutscene_024.from_pydata([(-1.0, -0.5, 0.0), (1.0, -0.5, 0.0), (-1.0, 0.5, 0.0), (1.0, 0.5, 0.0)], [], [(0, 1, 3, 2)])
_uv = me_wall_for_cutscene_024.uv_layers.new(name='UVMap')
_uv.uv.foreach_set('vector', [0.0, 0.0, 1.0, 0.0, 1.0, 1.0, 0.0, 1.0])
me_wall_for_cutscene_024.materials.append(mat_wall_for_cutscene)
me_wall_for_cutscene_024.use_remesh_fix_poles = True
me_wall_for_cutscene_024.use_remesh_preserve_attributes = False
me_wall_for_cutscene_024.use_mirror_vertex_groups = False
me_wall_for_cutscene_024.update()
me_wall_for_cutscene_025 = bpy.data.meshes.new('Wall_for_Cutscene.025')
me_wall_for_cutscene_025.from_pydata([(-1.0, -0.5, 0.0), (1.0, -0.5, 0.0), (-1.0, 0.5, 0.0), (1.0, 0.5, 0.0)], [], [(0, 1, 3, 2)])
_uv = me_wall_for_cutscene_025.uv_layers.new(name='UVMap')
_uv.uv.foreach_set('vector', [0.0, 0.0, 1.0, 0.0, 1.0, 1.0, 0.0, 1.0])
me_wall_for_cutscene_025.materials.append(mat_wall_for_cutscene)
me_wall_for_cutscene_025.use_remesh_fix_poles = True
me_wall_for_cutscene_025.use_remesh_preserve_attributes = False
me_wall_for_cutscene_025.use_mirror_vertex_groups = False
me_wall_for_cutscene_025.update()
me_wall_for_cutscene_026 = bpy.data.meshes.new('Wall_for_Cutscene.026')
me_wall_for_cutscene_026.from_pydata([(-1.0, -0.5, 0.0), (1.0, -0.5, 0.0), (-1.0, 0.5, 0.0), (1.0, 0.5, 0.0)], [], [(0, 1, 3, 2)])
_uv = me_wall_for_cutscene_026.uv_layers.new(name='UVMap')
_uv.uv.foreach_set('vector', [0.0, 0.0, 1.0, 0.0, 1.0, 1.0, 0.0, 1.0])
me_wall_for_cutscene_026.materials.append(mat_wall_for_cutscene)
me_wall_for_cutscene_026.use_remesh_fix_poles = True
me_wall_for_cutscene_026.use_remesh_preserve_attributes = False
me_wall_for_cutscene_026.use_mirror_vertex_groups = False
me_wall_for_cutscene_026.update()
me_wall_for_cutscene_027 = bpy.data.meshes.new('Wall_for_Cutscene.027')
me_wall_for_cutscene_027.from_pydata([(-1.0, -0.5, 0.0), (1.0, -0.5, 0.0), (-1.0, 0.5, 0.0), (1.0, 0.5, 0.0)], [], [(0, 1, 3, 2)])
_uv = me_wall_for_cutscene_027.uv_layers.new(name='UVMap')
_uv.uv.foreach_set('vector', [0.0, 0.0, 1.0, 0.0, 1.0, 1.0, 0.0, 1.0])
me_wall_for_cutscene_027.materials.append(mat_wall_for_cutscene)
me_wall_for_cutscene_027.use_remesh_fix_poles = True
me_wall_for_cutscene_027.use_remesh_preserve_attributes = False
me_wall_for_cutscene_027.use_mirror_vertex_groups = False
me_wall_for_cutscene_027.update()
me_wall_for_cutscene_028 = bpy.data.meshes.new('Wall_for_Cutscene.028')
me_wall_for_cutscene_028.from_pydata([(-1.0, -0.5, 0.0), (1.0, -0.5, 0.0), (-1.0, 0.5, 0.0), (1.0, 0.5, 0.0)], [], [(0, 1, 3, 2)])
_uv = me_wall_for_cutscene_028.uv_layers.new(name='UVMap')
_uv.uv.foreach_set('vector', [0.0, 0.0, 1.0, 0.0, 1.0, 1.0, 0.0, 1.0])
me_wall_for_cutscene_028.materials.append(mat_wall_for_cutscene)
me_wall_for_cutscene_028.use_remesh_fix_poles = True
me_wall_for_cutscene_028.use_remesh_preserve_attributes = False
me_wall_for_cutscene_028.use_mirror_vertex_groups = False
me_wall_for_cutscene_028.update()
me_wall_for_cutscene_029 = bpy.data.meshes.new('Wall_for_Cutscene.029')
me_wall_for_cutscene_029.from_pydata([(-1.0, -0.5, 0.0), (1.0, -0.5, 0.0), (-1.0, 0.5, 0.0), (1.0, 0.5, 0.0)], [], [(0, 1, 3, 2)])
_uv = me_wall_for_cutscene_029.uv_layers.new(name='UVMap')
_uv.uv.foreach_set('vector', [0.0, 0.0, 1.0, 0.0, 1.0, 1.0, 0.0, 1.0])
me_wall_for_cutscene_029.materials.append(mat_wall_for_cutscene)
me_wall_for_cutscene_029.use_remesh_fix_poles = True
me_wall_for_cutscene_029.use_remesh_preserve_attributes = False
me_wall_for_cutscene_029.use_mirror_vertex_groups = False
me_wall_for_cutscene_029.update()
me_wall_for_cutscene_030 = bpy.data.meshes.new('Wall_for_Cutscene.030')
me_wall_for_cutscene_030.from_pydata([(-1.0, -0.5, 0.0), (1.0, -0.5, 0.0), (-1.0, 0.5, 0.0), (1.0, 0.5, 0.0)], [], [(0, 1, 3, 2)])
_uv = me_wall_for_cutscene_030.uv_layers.new(name='UVMap')
_uv.uv.foreach_set('vector', [0.0, 0.0, 1.0, 0.0, 1.0, 1.0, 0.0, 1.0])
me_wall_for_cutscene_030.materials.append(mat_wall_for_cutscene)
me_wall_for_cutscene_030.use_remesh_fix_poles = True
me_wall_for_cutscene_030.use_remesh_preserve_attributes = False
me_wall_for_cutscene_030.use_mirror_vertex_groups = False
me_wall_for_cutscene_030.update()
me_wall_for_cutscene_031 = bpy.data.meshes.new('Wall_for_Cutscene.031')
me_wall_for_cutscene_031.from_pydata([(-1.0, -0.5, 0.0), (1.0, -0.5, 0.0), (-1.0, 0.5, 0.0), (1.0, 0.5, 0.0)], [], [(0, 1, 3, 2)])
_uv = me_wall_for_cutscene_031.uv_layers.new(name='UVMap')
_uv.uv.foreach_set('vector', [0.0, 0.0, 1.0, 0.0, 1.0, 1.0, 0.0, 1.0])
me_wall_for_cutscene_031.materials.append(mat_wall_for_cutscene)
me_wall_for_cutscene_031.use_remesh_fix_poles = True
me_wall_for_cutscene_031.use_remesh_preserve_attributes = False
me_wall_for_cutscene_031.use_mirror_vertex_groups = False
me_wall_for_cutscene_031.update()

# ---- curves / text
txt_escape_room = bpy.data.curves.new('Escape Room', 'FONT')
txt_escape_room.dimensions = '2D'
txt_escape_room.body = 'Escape Room'
txt_escape_room.materials.append(mat_material)
txt_escape_room.use_path_clamp = True
txt_escape_room.extrude = 0.001
txt_escape_room_001 = bpy.data.curves.new('Escape Room.001', 'FONT')
txt_escape_room_001.dimensions = '2D'
txt_escape_room_001.body = 'Art: Lorenzo Wipfli, ELias Wipfli and SUAdA AbukaR'
txt_escape_room_001.materials.append(mat_material)
txt_escape_room_001.use_path_clamp = True
txt_escape_room_001.extrude = 0.002
txt_escape_room_002 = bpy.data.curves.new('Escape Room.002', 'FONT')
txt_escape_room_002.dimensions = '2D'
txt_escape_room_002.body = 'Sound: Lorenzo Wipfli and SUAdA AbukaR'
txt_escape_room_002.materials.append(mat_material)
txt_escape_room_002.use_path_clamp = True
txt_escape_room_002.extrude = 0.002
txt_escape_room_003 = bpy.data.curves.new('Escape Room.003', 'FONT')
txt_escape_room_003.dimensions = '2D'
txt_escape_room_003.body = 'Thank YOu for playing!'
txt_escape_room_003.materials.append(mat_material)
txt_escape_room_003.use_path_clamp = True
txt_escape_room_003.extrude = 0.002

# ---- objects
ob_camera = bpy.data.objects.new('Camera', cam_camera)
ob_player_right_animation01 = bpy.data.objects.new('Player_Right_Animation01', me_player_right_animation01)
ob_box_2 = bpy.data.objects.new('Box_2', me_box_2)
ob_spot = bpy.data.objects.new('Spot', light_spot)
ob_cutscene_carpet = bpy.data.objects.new('Cutscene_Carpet', me_cutscene_carpet)
ob_cutscene_carpet_001 = bpy.data.objects.new('Cutscene_Carpet.001', me_cutscene_carpet_001)
ob_cutscene_carpet_002 = bpy.data.objects.new('Cutscene_Carpet.002', me_cutscene_carpet_002)
ob_cutscene_carpet_003 = bpy.data.objects.new('Cutscene_Carpet.003', me_cutscene_carpet_003)
ob_cutscene_carpet_004 = bpy.data.objects.new('Cutscene_Carpet.004', me_cutscene_carpet_004)
ob_cutscene_carpet_005 = bpy.data.objects.new('Cutscene_Carpet.005', me_cutscene_carpet_005)
ob_cutscene_carpet_006 = bpy.data.objects.new('Cutscene_Carpet.006', me_cutscene_carpet_006)
ob_cutscene_carpet_007 = bpy.data.objects.new('Cutscene_Carpet.007', me_cutscene_carpet_007)
ob_cutscene_carpet_008 = bpy.data.objects.new('Cutscene_Carpet.008', me_cutscene_carpet_008)
ob_text = bpy.data.objects.new('Text', txt_escape_room)
ob_text_001 = bpy.data.objects.new('Text.001', txt_escape_room_001)
ob_text_002 = bpy.data.objects.new('Text.002', txt_escape_room_002)
ob_spot_001 = bpy.data.objects.new('Spot.001', light_spot_001)
ob_spot_002 = bpy.data.objects.new('Spot.002', light_spot_002)
ob_spot_003 = bpy.data.objects.new('Spot.003', light_spot_003)
ob_spot_004 = bpy.data.objects.new('Spot.004', light_spot_004)
ob_spot_006 = bpy.data.objects.new('Spot.006', light_spot_006)
ob_text_003 = bpy.data.objects.new('Text.003', txt_escape_room_003)
ob_spot_005 = bpy.data.objects.new('Spot.005', light_spot_005)
ob_spot_007 = bpy.data.objects.new('Spot.007', light_spot_007)
ob_spot_008 = bpy.data.objects.new('Spot.008', light_spot_008)
ob_wall_for_cutscene = bpy.data.objects.new('Wall_for_Cutscene', me_wall_for_cutscene)
ob_wall_for_cutscene_001 = bpy.data.objects.new('Wall_for_Cutscene.001', me_wall_for_cutscene_001)
ob_wall_for_cutscene_002 = bpy.data.objects.new('Wall_for_Cutscene.002', me_wall_for_cutscene_002)
ob_wall_for_cutscene_003 = bpy.data.objects.new('Wall_for_Cutscene.003', me_wall_for_cutscene_003)
ob_wall_for_cutscene_004 = bpy.data.objects.new('Wall_for_Cutscene.004', me_wall_for_cutscene_004)
ob_wall_for_cutscene_005 = bpy.data.objects.new('Wall_for_Cutscene.005', me_wall_for_cutscene_005)
ob_wall_for_cutscene_006 = bpy.data.objects.new('Wall_for_Cutscene.006', me_wall_for_cutscene_006)
ob_wall_for_cutscene_007 = bpy.data.objects.new('Wall_for_Cutscene.007', me_wall_for_cutscene_007)
ob_wall_for_cutscene_008 = bpy.data.objects.new('Wall_for_Cutscene.008', me_wall_for_cutscene_008)
ob_wall_for_cutscene_009 = bpy.data.objects.new('Wall_for_Cutscene.009', me_wall_for_cutscene_009)
ob_wall_for_cutscene_010 = bpy.data.objects.new('Wall_for_Cutscene.010', me_wall_for_cutscene_010)
ob_wall_for_cutscene_011 = bpy.data.objects.new('Wall_for_Cutscene.011', me_wall_for_cutscene_011)
ob_wall_for_cutscene_012 = bpy.data.objects.new('Wall_for_Cutscene.012', me_wall_for_cutscene_012)
ob_wall_for_cutscene_013 = bpy.data.objects.new('Wall_for_Cutscene.013', me_wall_for_cutscene_013)
ob_wall_for_cutscene_014 = bpy.data.objects.new('Wall_for_Cutscene.014', me_wall_for_cutscene_014)
ob_wall_for_cutscene_015 = bpy.data.objects.new('Wall_for_Cutscene.015', me_wall_for_cutscene_015)
ob_wall_for_cutscene_016 = bpy.data.objects.new('Wall_for_Cutscene.016', me_wall_for_cutscene_016)
ob_wall_for_cutscene_017 = bpy.data.objects.new('Wall_for_Cutscene.017', me_wall_for_cutscene_017)
ob_wall_for_cutscene_018 = bpy.data.objects.new('Wall_for_Cutscene.018', me_wall_for_cutscene_018)
ob_wall_for_cutscene_019 = bpy.data.objects.new('Wall_for_Cutscene.019', me_wall_for_cutscene_019)
ob_wall_for_cutscene_020 = bpy.data.objects.new('Wall_for_Cutscene.020', me_wall_for_cutscene_020)
ob_wall_for_cutscene_021 = bpy.data.objects.new('Wall_for_Cutscene.021', me_wall_for_cutscene_021)
ob_wall_for_cutscene_022 = bpy.data.objects.new('Wall_for_Cutscene.022', me_wall_for_cutscene_022)
ob_wall_for_cutscene_023 = bpy.data.objects.new('Wall_for_Cutscene.023', me_wall_for_cutscene_023)
ob_wall_for_cutscene_024 = bpy.data.objects.new('Wall_for_Cutscene.024', me_wall_for_cutscene_024)
ob_wall_for_cutscene_025 = bpy.data.objects.new('Wall_for_Cutscene.025', me_wall_for_cutscene_025)
ob_wall_for_cutscene_026 = bpy.data.objects.new('Wall_for_Cutscene.026', me_wall_for_cutscene_026)
ob_wall_for_cutscene_027 = bpy.data.objects.new('Wall_for_Cutscene.027', me_wall_for_cutscene_027)
ob_wall_for_cutscene_028 = bpy.data.objects.new('Wall_for_Cutscene.028', me_wall_for_cutscene_028)
ob_wall_for_cutscene_029 = bpy.data.objects.new('Wall_for_Cutscene.029', me_wall_for_cutscene_029)
ob_wall_for_cutscene_030 = bpy.data.objects.new('Wall_for_Cutscene.030', me_wall_for_cutscene_030)
ob_wall_for_cutscene_031 = bpy.data.objects.new('Wall_for_Cutscene.031', me_wall_for_cutscene_031)

# ---- transforms, parenting, visibility, modifiers, constraints
ob_camera.location = (11.0, -4.638, 1.549)
ob_camera.rotation_euler = (1.571, -0.0, 1.571)
ob_camera.lock_rotations_4d = False
ob_camera.empty_display_type = 'ARROWS'
ob_camera.color = (0.0, 0.0, 0.0, 0.0)
ob_camera.display_type = 'WIRE'
ob_camera.lineart.crease_threshold = 0.0
ob_player_right_animation01.location = (0.5, -4.638, 0.09708)
ob_player_right_animation01.rotation_euler = (1.571, 0.0, 1.571)
ob_player_right_animation01.visible_shadow = False
ob_player_right_animation01.lineart.crease_threshold = 0.0
_m = ob_player_right_animation01.modifiers.new('Solidify', 'SOLIDIFY')
ob_box_2.location = (0.2487, 0.9629, 0.5)
ob_box_2.rotation_euler = (1.571, 0.0, 1.571)
ob_box_2.scale = (2.0, 2.0, 2.0)
ob_box_2.lineart.crease_threshold = 0.0
_m = ob_box_2.modifiers.new('Solidify', 'SOLIDIFY')
ob_spot.location = (6.017, -1.0, 3.583)
ob_spot.rotation_euler = (0.4911, 0.7227, 0.06074)
ob_spot.lineart.crease_threshold = 0.0
ob_cutscene_carpet.location = (0.5, 0.0, -0.5)
ob_cutscene_carpet.rotation_euler = (3.142, -4.371e-08, 1.571)
ob_cutscene_carpet.scale = (100.0, 1.0, 1.0)
ob_cutscene_carpet.lineart.crease_threshold = 0.0
ob_cutscene_carpet_001.location = (0.5, 33.0, -0.5)
ob_cutscene_carpet_001.rotation_euler = (3.142, -4.371e-08, 1.571)
ob_cutscene_carpet_001.scale = (100.0, 1.0, 1.0)
ob_cutscene_carpet_001.lineart.crease_threshold = 0.0
ob_cutscene_carpet_002.location = (0.5, 66.0, -0.5)
ob_cutscene_carpet_002.rotation_euler = (3.142, -4.371e-08, 1.571)
ob_cutscene_carpet_002.scale = (100.0, 1.0, 1.0)
ob_cutscene_carpet_002.lineart.crease_threshold = 0.0
ob_cutscene_carpet_003.location = (0.5, 99.0, -0.5)
ob_cutscene_carpet_003.rotation_euler = (3.142, -4.371e-08, 1.571)
ob_cutscene_carpet_003.scale = (100.0, 1.0, 1.0)
ob_cutscene_carpet_003.lineart.crease_threshold = 0.0
ob_cutscene_carpet_004.location = (0.5, 132.0, -0.5)
ob_cutscene_carpet_004.rotation_euler = (3.142, -4.371e-08, 1.571)
ob_cutscene_carpet_004.scale = (100.0, 1.0, 1.0)
ob_cutscene_carpet_004.lineart.crease_threshold = 0.0
ob_cutscene_carpet_005.location = (0.5, 165.0, -0.5)
ob_cutscene_carpet_005.rotation_euler = (3.142, -4.371e-08, 1.571)
ob_cutscene_carpet_005.scale = (100.0, 1.0, 1.0)
ob_cutscene_carpet_005.lineart.crease_threshold = 0.0
ob_cutscene_carpet_006.location = (0.5, 198.0, -0.5)
ob_cutscene_carpet_006.rotation_euler = (3.142, -4.371e-08, 1.571)
ob_cutscene_carpet_006.scale = (100.0, 1.0, 1.0)
ob_cutscene_carpet_006.lineart.crease_threshold = 0.0
ob_cutscene_carpet_007.location = (0.5, 231.0, -0.5)
ob_cutscene_carpet_007.rotation_euler = (3.142, -4.371e-08, 1.571)
ob_cutscene_carpet_007.scale = (100.0, 1.0, 1.0)
ob_cutscene_carpet_007.lineart.crease_threshold = 0.0
ob_cutscene_carpet_008.location = (0.5, 264.0, -0.5)
ob_cutscene_carpet_008.rotation_euler = (3.142, -4.371e-08, 1.571)
ob_cutscene_carpet_008.scale = (100.0, 1.0, 1.0)
ob_cutscene_carpet_008.lineart.crease_threshold = 0.0
ob_text.location = (0.01906, 0.0, 2.128)
ob_text.rotation_euler = (1.571, -0.0, 1.571)
ob_text.lineart.crease_threshold = 0.0
ob_text_001.location = (0.01906, 9.878, 2.128)
ob_text_001.rotation_euler = (1.571, -0.0, 1.571)
ob_text_001.lineart.crease_threshold = 0.0
ob_text_002.location = (0.0002248, 43.34, 2.128)
ob_text_002.rotation_euler = (1.571, -0.0, 1.571)
ob_text_002.lineart.crease_threshold = 0.0
ob_spot_001.location = (6.017, 9.246, 3.583)
ob_spot_001.rotation_euler = (0.4911, 0.7227, 0.06074)
ob_spot_001.lineart.crease_threshold = 0.0
ob_spot_002.location = (6.017, 25.28, 3.583)
ob_spot_002.rotation_euler = (0.4911, 0.7227, 1.632)
ob_spot_002.lineart.crease_threshold = 0.0
ob_spot_003.location = (6.017, 26.19, 3.583)
ob_spot_003.rotation_euler = (0.4911, 0.7227, 0.06074)
ob_spot_003.lineart.crease_threshold = 0.0
ob_spot_004.location = (6.017, 42.41, 3.583)
ob_spot_004.rotation_euler = (0.4911, 0.7227, 1.632)
ob_spot_004.lineart.crease_threshold = 0.0
ob_spot_006.location = (6.27, 106.0, 0.06363)
ob_spot_006.rotation_euler = (-1.571, -0.0, -1.654)
ob_spot_006.scale = (1.44, 1.44, 1.44)
ob_spot_006.lineart.crease_threshold = 0.0
ob_text_003.location = (0.002, 69.51, 0.9459)
ob_text_003.rotation_euler = (1.571, -0.0, 1.571)
ob_text_003.lineart.crease_threshold = 0.0
ob_spot_005.location = (6.017, 19.96, 3.583)
ob_spot_005.rotation_euler = (0.4911, 0.7227, 0.06074)
ob_spot_005.lineart.crease_threshold = 0.0
ob_spot_007.location = (6.017, 42.54, 3.583)
ob_spot_007.rotation_euler = (0.4911, 0.7227, 0.06074)
ob_spot_007.lineart.crease_threshold = 0.0
ob_spot_008.location = (6.017, 50.86, 3.583)
ob_spot_008.rotation_euler = (0.4911, 0.7227, 0.06074)
ob_spot_008.lineart.crease_threshold = 0.0
ob_wall_for_cutscene.location = (0.0, 0.0, 1.5)
ob_wall_for_cutscene.rotation_euler = (1.571, 0.0, 1.571)
ob_wall_for_cutscene.scale = (4.0, 4.0, 4.0)
ob_wall_for_cutscene.lineart.crease_threshold = 0.0
ob_wall_for_cutscene_001.location = (0.0, 8.0, 1.5)
ob_wall_for_cutscene_001.rotation_euler = (1.571, 0.0, 1.571)
ob_wall_for_cutscene_001.scale = (4.0, 4.0, 4.0)
ob_wall_for_cutscene_001.lineart.crease_threshold = 0.0
ob_wall_for_cutscene_002.location = (0.0, 16.0, 1.5)
ob_wall_for_cutscene_002.rotation_euler = (1.571, 0.0, 1.571)
ob_wall_for_cutscene_002.scale = (4.0, 4.0, 4.0)
ob_wall_for_cutscene_002.lineart.crease_threshold = 0.0
ob_wall_for_cutscene_003.location = (0.0, 24.0, 1.5)
ob_wall_for_cutscene_003.rotation_euler = (1.571, 0.0, 1.571)
ob_wall_for_cutscene_003.scale = (4.0, 4.0, 4.0)
ob_wall_for_cutscene_003.lineart.crease_threshold = 0.0
ob_wall_for_cutscene_004.location = (0.0, 32.0, 1.5)
ob_wall_for_cutscene_004.rotation_euler = (1.571, 0.0, 1.571)
ob_wall_for_cutscene_004.scale = (4.0, 4.0, 4.0)
ob_wall_for_cutscene_004.lineart.crease_threshold = 0.0
ob_wall_for_cutscene_005.location = (0.0, 40.0, 1.5)
ob_wall_for_cutscene_005.rotation_euler = (1.571, 0.0, 1.571)
ob_wall_for_cutscene_005.scale = (4.0, 4.0, 4.0)
ob_wall_for_cutscene_005.lineart.crease_threshold = 0.0
ob_wall_for_cutscene_006.location = (0.0, 48.0, 1.5)
ob_wall_for_cutscene_006.rotation_euler = (1.571, 0.0, 1.571)
ob_wall_for_cutscene_006.scale = (4.0, 4.0, 4.0)
ob_wall_for_cutscene_006.lineart.crease_threshold = 0.0
ob_wall_for_cutscene_007.location = (0.0, 56.0, 1.5)
ob_wall_for_cutscene_007.rotation_euler = (1.571, 0.0, 1.571)
ob_wall_for_cutscene_007.scale = (4.0, 4.0, 4.0)
ob_wall_for_cutscene_007.lineart.crease_threshold = 0.0
ob_wall_for_cutscene_008.location = (0.0, 64.0, 1.5)
ob_wall_for_cutscene_008.rotation_euler = (1.571, 0.0, 1.571)
ob_wall_for_cutscene_008.scale = (4.0, 4.0, 4.0)
ob_wall_for_cutscene_008.lineart.crease_threshold = 0.0
ob_wall_for_cutscene_009.location = (0.0, 72.0, 1.5)
ob_wall_for_cutscene_009.rotation_euler = (1.571, 0.0, 1.571)
ob_wall_for_cutscene_009.scale = (4.0, 4.0, 4.0)
ob_wall_for_cutscene_009.lineart.crease_threshold = 0.0
ob_wall_for_cutscene_010.location = (0.0, 80.0, 1.5)
ob_wall_for_cutscene_010.rotation_euler = (1.571, 0.0, 1.571)
ob_wall_for_cutscene_010.scale = (4.0, 4.0, 4.0)
ob_wall_for_cutscene_010.lineart.crease_threshold = 0.0
ob_wall_for_cutscene_011.location = (0.0, 88.0, 1.5)
ob_wall_for_cutscene_011.rotation_euler = (1.571, 0.0, 1.571)
ob_wall_for_cutscene_011.scale = (4.0, 4.0, 4.0)
ob_wall_for_cutscene_011.lineart.crease_threshold = 0.0
ob_wall_for_cutscene_012.location = (0.0, 96.0, 1.5)
ob_wall_for_cutscene_012.rotation_euler = (1.571, 0.0, 1.571)
ob_wall_for_cutscene_012.scale = (4.0, 4.0, 4.0)
ob_wall_for_cutscene_012.lineart.crease_threshold = 0.0
ob_wall_for_cutscene_013.location = (0.0, 104.0, 1.5)
ob_wall_for_cutscene_013.rotation_euler = (1.571, 0.0, 1.571)
ob_wall_for_cutscene_013.scale = (4.0, 4.0, 4.0)
ob_wall_for_cutscene_013.lineart.crease_threshold = 0.0
ob_wall_for_cutscene_014.location = (0.0, 112.0, 1.5)
ob_wall_for_cutscene_014.rotation_euler = (1.571, 0.0, 1.571)
ob_wall_for_cutscene_014.scale = (4.0, 4.0, 4.0)
ob_wall_for_cutscene_014.lineart.crease_threshold = 0.0
ob_wall_for_cutscene_015.location = (0.0, 120.0, 1.5)
ob_wall_for_cutscene_015.rotation_euler = (1.571, 0.0, 1.571)
ob_wall_for_cutscene_015.scale = (4.0, 4.0, 4.0)
ob_wall_for_cutscene_015.lineart.crease_threshold = 0.0
ob_wall_for_cutscene_016.location = (0.0, 128.0, 1.5)
ob_wall_for_cutscene_016.rotation_euler = (1.571, 0.0, 1.571)
ob_wall_for_cutscene_016.scale = (4.0, 4.0, 4.0)
ob_wall_for_cutscene_016.lineart.crease_threshold = 0.0
ob_wall_for_cutscene_017.location = (0.0, 136.0, 1.5)
ob_wall_for_cutscene_017.rotation_euler = (1.571, 0.0, 1.571)
ob_wall_for_cutscene_017.scale = (4.0, 4.0, 4.0)
ob_wall_for_cutscene_017.lineart.crease_threshold = 0.0
ob_wall_for_cutscene_018.location = (0.0, 144.0, 1.5)
ob_wall_for_cutscene_018.rotation_euler = (1.571, 0.0, 1.571)
ob_wall_for_cutscene_018.scale = (4.0, 4.0, 4.0)
ob_wall_for_cutscene_018.lineart.crease_threshold = 0.0
ob_wall_for_cutscene_019.location = (0.0, 152.0, 1.5)
ob_wall_for_cutscene_019.rotation_euler = (1.571, 0.0, 1.571)
ob_wall_for_cutscene_019.scale = (4.0, 4.0, 4.0)
ob_wall_for_cutscene_019.lineart.crease_threshold = 0.0
ob_wall_for_cutscene_020.location = (0.0, 160.0, 1.5)
ob_wall_for_cutscene_020.rotation_euler = (1.571, 0.0, 1.571)
ob_wall_for_cutscene_020.scale = (4.0, 4.0, 4.0)
ob_wall_for_cutscene_020.lineart.crease_threshold = 0.0
ob_wall_for_cutscene_021.location = (0.0, 168.0, 1.5)
ob_wall_for_cutscene_021.rotation_euler = (1.571, 0.0, 1.571)
ob_wall_for_cutscene_021.scale = (4.0, 4.0, 4.0)
ob_wall_for_cutscene_021.lineart.crease_threshold = 0.0
ob_wall_for_cutscene_022.location = (0.0, 176.0, 1.5)
ob_wall_for_cutscene_022.rotation_euler = (1.571, 0.0, 1.571)
ob_wall_for_cutscene_022.scale = (4.0, 4.0, 4.0)
ob_wall_for_cutscene_022.lineart.crease_threshold = 0.0
ob_wall_for_cutscene_023.location = (0.0, 184.0, 1.5)
ob_wall_for_cutscene_023.rotation_euler = (1.571, 0.0, 1.571)
ob_wall_for_cutscene_023.scale = (4.0, 4.0, 4.0)
ob_wall_for_cutscene_023.lineart.crease_threshold = 0.0
ob_wall_for_cutscene_024.location = (0.0, 192.0, 1.5)
ob_wall_for_cutscene_024.rotation_euler = (1.571, 0.0, 1.571)
ob_wall_for_cutscene_024.scale = (4.0, 4.0, 4.0)
ob_wall_for_cutscene_024.lineart.crease_threshold = 0.0
ob_wall_for_cutscene_025.location = (0.0, 200.0, 1.5)
ob_wall_for_cutscene_025.rotation_euler = (1.571, 0.0, 1.571)
ob_wall_for_cutscene_025.scale = (4.0, 4.0, 4.0)
ob_wall_for_cutscene_025.lineart.crease_threshold = 0.0
ob_wall_for_cutscene_026.location = (0.0, 208.0, 1.5)
ob_wall_for_cutscene_026.rotation_euler = (1.571, 0.0, 1.571)
ob_wall_for_cutscene_026.scale = (4.0, 4.0, 4.0)
ob_wall_for_cutscene_026.lineart.crease_threshold = 0.0
ob_wall_for_cutscene_027.location = (0.0, 216.0, 1.5)
ob_wall_for_cutscene_027.rotation_euler = (1.571, 0.0, 1.571)
ob_wall_for_cutscene_027.scale = (4.0, 4.0, 4.0)
ob_wall_for_cutscene_027.lineart.crease_threshold = 0.0
ob_wall_for_cutscene_028.location = (0.0, 224.0, 1.5)
ob_wall_for_cutscene_028.rotation_euler = (1.571, 0.0, 1.571)
ob_wall_for_cutscene_028.scale = (4.0, 4.0, 4.0)
ob_wall_for_cutscene_028.lineart.crease_threshold = 0.0
ob_wall_for_cutscene_029.location = (0.0, 232.0, 1.5)
ob_wall_for_cutscene_029.rotation_euler = (1.571, 0.0, 1.571)
ob_wall_for_cutscene_029.scale = (4.0, 4.0, 4.0)
ob_wall_for_cutscene_029.lineart.crease_threshold = 0.0
ob_wall_for_cutscene_030.location = (0.0, 240.0, 1.5)
ob_wall_for_cutscene_030.rotation_euler = (1.571, 0.0, 1.571)
ob_wall_for_cutscene_030.scale = (4.0, 4.0, 4.0)
ob_wall_for_cutscene_030.lineart.crease_threshold = 0.0
ob_wall_for_cutscene_031.location = (0.0, 248.0, 1.5)
ob_wall_for_cutscene_031.rotation_euler = (1.571, 0.0, 1.571)
ob_wall_for_cutscene_031.scale = (4.0, 4.0, 4.0)
ob_wall_for_cutscene_031.lineart.crease_threshold = 0.0

# ---- collection membership
col_collection.objects.link(ob_camera)
col_collection.objects.link(ob_player_right_animation01)
col_collection.objects.link(ob_box_2)
col_collection.objects.link(ob_spot)
col_collection.objects.link(ob_cutscene_carpet)
col_collection.objects.link(ob_cutscene_carpet_001)
col_collection.objects.link(ob_cutscene_carpet_002)
col_collection.objects.link(ob_cutscene_carpet_003)
col_collection.objects.link(ob_cutscene_carpet_004)
col_collection.objects.link(ob_cutscene_carpet_005)
col_collection.objects.link(ob_cutscene_carpet_006)
col_collection.objects.link(ob_cutscene_carpet_007)
col_collection.objects.link(ob_cutscene_carpet_008)
col_collection.objects.link(ob_text)
col_collection.objects.link(ob_text_001)
col_collection.objects.link(ob_text_002)
col_collection.objects.link(ob_spot_001)
col_collection.objects.link(ob_spot_002)
col_collection.objects.link(ob_spot_003)
col_collection.objects.link(ob_spot_004)
col_collection.objects.link(ob_spot_006)
col_collection.objects.link(ob_text_003)
col_collection.objects.link(ob_spot_005)
col_collection.objects.link(ob_spot_007)
col_collection.objects.link(ob_spot_008)
col_walls.objects.link(ob_wall_for_cutscene)
col_walls.objects.link(ob_wall_for_cutscene_001)
col_walls.objects.link(ob_wall_for_cutscene_002)
col_walls.objects.link(ob_wall_for_cutscene_003)
col_walls.objects.link(ob_wall_for_cutscene_004)
col_walls.objects.link(ob_wall_for_cutscene_005)
col_walls.objects.link(ob_wall_for_cutscene_006)
col_walls.objects.link(ob_wall_for_cutscene_007)
col_walls.objects.link(ob_wall_for_cutscene_008)
col_walls.objects.link(ob_wall_for_cutscene_009)
col_walls.objects.link(ob_wall_for_cutscene_010)
col_walls.objects.link(ob_wall_for_cutscene_011)
col_walls.objects.link(ob_wall_for_cutscene_012)
col_walls.objects.link(ob_wall_for_cutscene_013)
col_walls.objects.link(ob_wall_for_cutscene_014)
col_walls.objects.link(ob_wall_for_cutscene_015)
col_walls.objects.link(ob_wall_for_cutscene_016)
col_walls.objects.link(ob_wall_for_cutscene_017)
col_walls.objects.link(ob_wall_for_cutscene_018)
col_walls.objects.link(ob_wall_for_cutscene_019)
col_walls.objects.link(ob_wall_for_cutscene_020)
col_walls.objects.link(ob_wall_for_cutscene_021)
col_walls.objects.link(ob_wall_for_cutscene_022)
col_walls.objects.link(ob_wall_for_cutscene_023)
col_walls.objects.link(ob_wall_for_cutscene_024)
col_walls.objects.link(ob_wall_for_cutscene_025)
col_walls.objects.link(ob_wall_for_cutscene_026)
col_walls.objects.link(ob_wall_for_cutscene_027)
col_walls.objects.link(ob_wall_for_cutscene_028)
col_walls.objects.link(ob_wall_for_cutscene_029)
col_walls.objects.link(ob_wall_for_cutscene_030)
col_walls.objects.link(ob_wall_for_cutscene_031)

# ---- scene / render settings (as saved in the file)
scene.camera = ob_camera
scene.frame_start = 1; scene.frame_end = 2010; scene.frame_set(0)
scene.render.engine = 'BLENDER_EEVEE_NEXT'
scene.render.image_settings.file_format = 'FFMPEG'
scene.render.image_settings.color_mode = 'RGB'
scene.render.fps = 30
scene.cycles.feature_set = 'EXPERIMENTAL'
scene.cycles.use_denoising = False
scene.cycles.samples = 128
scene.cycles.sampling_pattern = 'TABULATED_SOBOL'
scene.cycles.use_adaptive_sampling = False
scene.cycles.use_light_tree = False
scene.eevee.use_volumetric_shadows = True
scene.view_settings.view_transform = 'Filmic'
bpy.context.view_layer.update()
